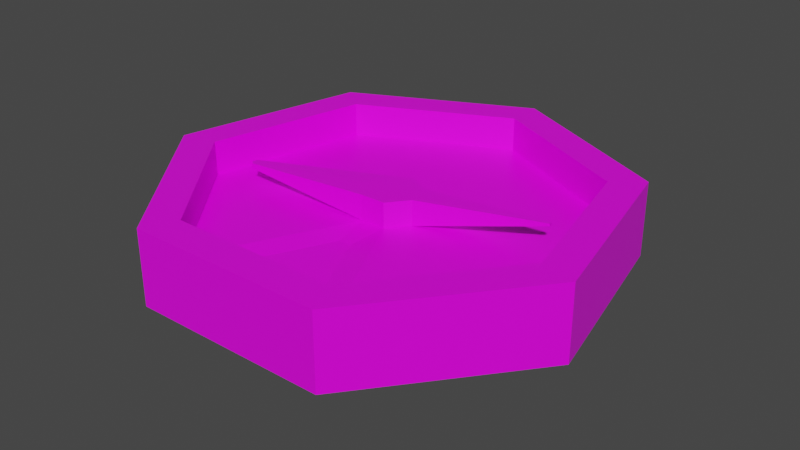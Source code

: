 # Source: compass.blend  (saved by Blender 2.93.21; exported with 4.5.12 LTS)
import bpy
from mathutils import Matrix  # noqa: F401  (used for matrix-valued properties, if any)

bpy.ops.wm.read_factory_settings(use_empty=True)
scene = bpy.context.scene
scene.name = 'Scene'

# ---- collections
col_collection = bpy.data.collections.new('Collection'); scene.collection.children.link(col_collection)

# ---- images (referenced by path relative to the original .blend; pixels are not part of the script)
import os
ASSET_DIR = os.environ.get("B2B_ASSET_DIR", "")  # directory of the original .blend (textures are referenced by path, not embedded)
HERE = os.path.dirname(os.path.abspath(__file__))  # packed textures are extracted next to this script under _unpacked/

def load_image(name, relpath, width, height, colorspace="sRGB"):
    """Load a texture the original file referenced (path relative to the .blend, or extracted next to this script)."""
    p = next((c for c in (os.path.join(HERE, relpath), os.path.join(ASSET_DIR, relpath)) if relpath and os.path.exists(c)), "")
    if p:
        img = bpy.data.images.load(p, check_existing=True)
        img.name = name
    else:  # same state as the original file: an image datablock whose file is absent (Cycles renders it pink)
        img = bpy.data.images.new(name, width, height)
        img.source = "FILE"
        img.filepath = "//" + (relpath or name)
    img.colorspace_settings.name = colorspace
    return img
img_palette_png = load_image('palette.png', 'palette.png', 1024, 1024, 'sRGB')

# ---- materials (node trees are filled in below, after node groups)
mat_material = bpy.data.materials.new('Material')
mat_material.alpha_threshold = 0.0
mat_material.use_transparent_shadow = False
mat_material.line_color = (0.0, 0.0, 0.0, 1.0)

# ---- material node trees
mat_material.use_nodes = True; mat_material.node_tree.nodes.clear()
_N = mat_material.node_tree.nodes; _L = mat_material.node_tree.links
n0 = _N.new('ShaderNodeOutputMaterial'); n0.name = 'Material Output'; n0.location = (300, 300)
n1 = _N.new('ShaderNodeBsdfPrincipled'); n1.name = 'Principled BSDF'; n1.location = (10, 300)
n1.distribution = 'GGX'
n1.subsurface_method = 'BURLEY'
n1.inputs[2].default_value = 0.4
n1.inputs[3].default_value = 1.45
n1.inputs[27].default_value = (0.0, 0.0, 0.0, 1.0)
n1.inputs[28].default_value = 1.0
n2 = _N.new('ShaderNodeTexImage'); n2.name = 'Image Texture'; n2.location = (-280, 280)
n2.image = img_palette_png
_L.new(n1.outputs[0], n0.inputs[0])
_L.new(n2.outputs[0], n1.inputs[0])
n0.is_active_output = True

# ---- world
world_world = bpy.data.worlds.new('World'); scene.world = world_world
world_world.use_nodes = True; world_world.node_tree.nodes.clear()
_N = world_world.node_tree.nodes; _L = world_world.node_tree.links
n0 = _N.new('ShaderNodeOutputWorld'); n0.name = 'World Output'; n0.location = (300, 300)
n1 = _N.new('ShaderNodeBackground'); n1.name = 'Background'; n1.location = (10, 300)
n1.inputs[0].default_value = (0.05088, 0.05088, 0.05088, 1.0)
_L.new(n1.outputs[0], n0.inputs[0])
n0.is_active_output = True
world_world.color = (0.05088, 0.05088, 0.05088)
world_world.use_sun_shadow = False
world_world.sun_shadow_jitter_overblur = 0.0

# ---- meshes
me_cylinder = bpy.data.meshes.new('Cylinder')
me_cylinder.from_pydata([(1.115e-08, 0.3257, -1.0), (2.636e-09, 0.8406, 1.0), (0.2546, 0.2031, -1.0), (0.6572, 0.5241, 1.0), (0.3175, -0.07248, -1.0), (0.8196, -0.1871, 1.0), (0.1413, -0.2934, -1.0), (0.3647, -0.7574, 1.0), (-0.1413, -0.2934, -1.0), (-0.3647, -0.7574, 1.0), (-0.3175, -0.07248, -1.0), (-0.8196, -0.1871, 1.0), (-0.2546, 0.2031, -1.0), (-0.6572, 0.5241, 1.0), (0.7818, 0.6235, 1.0), (0.0, 1.0, 1.0), (0.9749, -0.2225, 1.0), (0.4339, -0.901, 1.0), (-0.4339, -0.901, 1.0), (-0.9749, -0.2225, 1.0), (-0.7818, 0.6235, 1.0), (0.1015, 0.08091, 0.07958), (2.636e-09, 0.1298, 0.07958), (0.1265, -0.02888, 0.07958), (0.05631, -0.1169, 0.07958), (-0.05631, -0.1169, 0.07958), (-0.1265, -0.02888, 0.07958), (-0.1015, 0.08091, 0.07958), (0.6572, 0.5241, 0.07958), (2.636e-09, 0.8406, 0.07958), (0.8196, -0.1871, 0.07958), (0.3647, -0.7574, 0.07958), (-0.3647, -0.7574, 0.07958), (-0.8196, -0.1871, 0.07958), (-0.6572, 0.5241, 0.07958), (0.1015, 0.08091, 0.7629), (2.452e-09, 0.1298, 0.7629), (0.1265, -0.02888, 0.7629), (0.05631, -0.1169, 0.7629), (-0.05631, -0.1169, 0.7629), (-0.1265, -0.02888, 0.7629), (-0.1015, 0.08091, 0.7629), (0.6445, 0.1412, 0.6981), (0.642, 0.1524, 0.6981), (0.6445, 0.1412, 0.7677), (0.642, 0.1524, 0.7677), (-0.6358, -0.1451, 0.5522), (-0.6217, -0.1628, 0.5522), (-0.6308, -0.1231, 0.5522), (-0.6358, -0.1451, 0.6894), (-0.6217, -0.1628, 0.6894), (-0.6308, -0.1231, 0.6894), (-0.1803, -0.5955, -0.01826), (0.1803, -0.5955, -0.01826), (-0.02783, -0.2789, -0.01826), (0.02783, -0.2789, -0.01826), (0.0, 1.0, -1.0), (0.7818, 0.6235, -1.0), (0.9749, -0.2225, -1.0), (0.4339, -0.901, -1.0), (-0.4339, -0.901, -1.0), (-0.9749, -0.2225, -1.0), (-0.7818, 0.6235, -1.0), (1.115e-08, 0.3257, -1.679), (0.2546, 0.2031, -1.679), (0.3175, -0.07248, -1.679), (0.1413, -0.2934, -1.679), (-0.1413, -0.2934, -1.679), (-0.3175, -0.07248, -1.679), (-0.2546, 0.2031, -1.679)], [], [(56, 15, 14, 57), (57, 14, 16, 58), (58, 16, 17, 59), (59, 17, 18, 60), (60, 18, 19, 61), (1, 13, 34, 29), (61, 19, 20, 62), (62, 20, 15, 56), (10, 12, 69, 68), (1, 3, 14, 15), (3, 5, 16, 14), (5, 7, 17, 16), (7, 9, 18, 17), (9, 11, 19, 18), (11, 13, 20, 19), (13, 1, 15, 20), (26, 25, 47, 46), (11, 9, 32, 33), (7, 5, 30, 31), (3, 1, 29, 28), (13, 11, 33, 34), (9, 7, 31, 32), (5, 3, 28, 30), (22, 21, 28, 29), (21, 23, 30, 28), (23, 24, 31, 30), (31, 24, 55, 53), (25, 26, 33, 32), (26, 27, 34, 33), (27, 22, 29, 34), (35, 36, 41, 40, 39, 38, 37), (25, 24, 38, 39), (21, 35, 45, 43), (22, 27, 41, 36), (40, 41, 51, 49), (24, 23, 37, 38), (21, 22, 36, 35), (42, 43, 45, 44), (23, 21, 43, 42), (35, 37, 44, 45), (37, 23, 42, 44), (48, 46, 49, 51), (46, 47, 50, 49), (25, 39, 50, 47), (41, 27, 48, 51), (39, 40, 49, 50), (27, 26, 46, 48), (55, 54, 52, 53), (32, 31, 53, 52), (25, 32, 52, 54), (24, 25, 54, 55), (2, 0, 56, 57), (4, 2, 57, 58), (6, 4, 58, 59), (8, 6, 59, 60), (10, 8, 60, 61), (12, 10, 61, 62), (0, 12, 62, 56), (63, 64, 65, 66, 67, 68, 69), (6, 8, 67, 66), (2, 4, 65, 64), (12, 0, 63, 69), (8, 10, 68, 67), (4, 6, 66, 65), (0, 2, 64, 63)])
_uv = me_cylinder.uv_layers.new(name='UVMap')
_uv.uv.foreach_set('vector', [0.1822, 0.954, 0.1822, 0.954, 0.1822, 0.954, 0.1822, 0.954, 0.1822, 0.954, 0.1822, 0.954, 0.1822, 0.954, 0.1822, 0.954, 0.1822, 0.954, 0.1822, 0.954, 0.1822, 0.954, 0.1822, 0.954, 0.1822, 0.954, 0.1822, 0.954, 0.1822, 0.954, 0.1822, 0.954, 0.1822, 0.954, 0.1822, 0.954, 0.1822, 0.954, 0.1822, 0.954, 0.1822, 0.954, 0.1822, 0.954, 0.1822, 0.954, 0.1822, 0.954, 0.1822, 0.954, 0.1822, 0.954, 0.1822, 0.954, 0.1822, 0.954, 0.1822, 0.954, 0.1822, 0.954, 0.1822, 0.954, 0.1822, 0.954, 0.03184, 0.9912, 0.03184, 0.9912, 0.03184, 0.9912, 0.03184, 0.9912, 0.1822, 0.954, 0.1822, 0.954, 0.1822, 0.954, 0.1822, 0.954, 0.1822, 0.954, 0.1822, 0.954, 0.1822, 0.954, 0.1822, 0.954, 0.1822, 0.954, 0.1822, 0.954, 0.1822, 0.954, 0.1822, 0.954, 0.1822, 0.954, 0.1822, 0.954, 0.1822, 0.954, 0.1822, 0.954, 0.1822, 0.954, 0.1822, 0.954, 0.1822, 0.954, 0.1822, 0.954, 0.1822, 0.954, 0.1822, 0.954, 0.1822, 0.954, 0.1822, 0.954, 0.1822, 0.954, 0.1822, 0.954, 0.1822, 0.954, 0.1822, 0.954, 0.1822, 0.954, 0.1822, 0.954, 0.1822, 0.954, 0.1822, 0.954, 0.1822, 0.954, 0.1822, 0.954, 0.1822, 0.954, 0.1822, 0.954, 0.1822, 0.954, 0.1822, 0.954, 0.1822, 0.954, 0.1822, 0.954, 0.1822, 0.954, 0.1822, 0.954, 0.1822, 0.954, 0.1822, 0.954, 0.1822, 0.954, 0.1822, 0.954, 0.1822, 0.954, 0.1822, 0.954, 0.1822, 0.954, 0.1822, 0.954, 0.1822, 0.954, 0.1822, 0.954, 0.1822, 0.954, 0.1822, 0.954, 0.1822, 0.954, 0.1822, 0.954, 0.1822, 0.954, 0.1822, 0.954, 0.1822, 0.954, 0.1822, 0.954, 0.1822, 0.954, 0.1822, 0.954, 0.1822, 0.954, 0.1822, 0.954, 0.1822, 0.954, 0.1822, 0.954, 0.1822, 0.954, 0.1822, 0.954, 0.05974, 0.861, 0.05974, 0.861, 0.05974, 0.861, 0.05974, 0.861, 0.1822, 0.954, 0.1822, 0.954, 0.1822, 0.954, 0.1822, 0.954, 0.1822, 0.954, 0.1822, 0.954, 0.1822, 0.954, 0.1822, 0.954, 0.1822, 0.954, 0.1822, 0.954, 0.1822, 0.954, 0.1822, 0.954, 0.1822, 0.954, 0.1822, 0.954, 0.1822, 0.954, 0.1822, 0.954, 0.1822, 0.954, 0.1822, 0.954, 0.1822, 0.954, 0.1822, 0.954, 0.1822, 0.954, 0.1822, 0.954, 0.1822, 0.954, 0.07835, 0.7339, 0.07835, 0.7339, 0.07835, 0.7339, 0.07835, 0.7339, 0.1822, 0.954, 0.1822, 0.954, 0.1822, 0.954, 0.1822, 0.954, 0.04734, 0.8626, 0.04734, 0.8626, 0.04734, 0.8626, 0.04734, 0.8626, 0.1822, 0.954, 0.1822, 0.954, 0.1822, 0.954, 0.1822, 0.954, 0.1822, 0.954, 0.1822, 0.954, 0.1822, 0.954, 0.1822, 0.954, 0.1822, 0.954, 0.1822, 0.954, 0.1822, 0.954, 0.1822, 0.954, 0.1822, 0.954, 0.1822, 0.954, 0.1822, 0.954, 0.1822, 0.954, 0.07835, 0.7339, 0.07835, 0.7339, 0.07835, 0.7339, 0.07835, 0.7339, 0.07835, 0.7339, 0.07835, 0.7339, 0.07835, 0.7339, 0.07835, 0.7339, 0.04734, 0.8626, 0.04734, 0.8626, 0.04734, 0.8626, 0.04734, 0.8626, 0.04734, 0.8626, 0.04734, 0.8626, 0.04734, 0.8626, 0.04734, 0.8626, 0.04734, 0.8626, 0.04734, 0.8626, 0.04734, 0.8626, 0.04734, 0.8626, 0.04734, 0.8626, 0.04734, 0.8626, 0.04734, 0.8626, 0.04734, 0.8626, 0.04734, 0.8626, 0.04734, 0.8626, 0.04734, 0.8626, 0.04734, 0.8626, 0.1822, 0.954, 0.1822, 0.954, 0.1822, 0.954, 0.1822, 0.954, 0.05974, 0.861, 0.05974, 0.861, 0.05974, 0.861, 0.05974, 0.861, 0.05974, 0.861, 0.05974, 0.861, 0.05974, 0.861, 0.05974, 0.861, 0.05974, 0.861, 0.05974, 0.861, 0.05974, 0.861, 0.05974, 0.861, 0.05974, 0.861, 0.05974, 0.861, 0.05974, 0.861, 0.05974, 0.861, 0.1822, 0.954, 0.1822, 0.954, 0.1822, 0.954, 0.1822, 0.954, 0.1822, 0.954, 0.1822, 0.954, 0.1822, 0.954, 0.1822, 0.954, 0.1822, 0.954, 0.1822, 0.954, 0.1822, 0.954, 0.1822, 0.954, 0.1822, 0.954, 0.1822, 0.954, 0.1822, 0.954, 0.1822, 0.954, 0.1822, 0.954, 0.1822, 0.954, 0.1822, 0.954, 0.1822, 0.954, 0.1822, 0.954, 0.1822, 0.954, 0.1822, 0.954, 0.1822, 0.954, 0.1822, 0.954, 0.1822, 0.954, 0.1822, 0.954, 0.1822, 0.954, 0.03184, 0.9912, 0.03184, 0.9912, 0.03184, 0.9912, 0.03184, 0.9912, 0.03184, 0.9912, 0.03184, 0.9912, 0.03184, 0.9912, 0.03184, 0.9912, 0.03184, 0.9912, 0.03184, 0.9912, 0.03184, 0.9912, 0.1822, 0.954, 0.1822, 0.954, 0.1822, 0.954, 0.1822, 0.954, 0.03184, 0.9912, 0.03184, 0.9912, 0.03184, 0.9912, 0.03184, 0.9912, 0.03184, 0.9912, 0.03184, 0.9912, 0.03184, 0.9912, 0.03184, 0.9912, 0.03184, 0.9912, 0.03184, 0.9912, 0.03184, 0.9912, 0.03184, 0.9912, 0.03184, 0.9912, 0.03184, 0.9912, 0.03184, 0.9912, 0.03184, 0.9912])
me_cylinder.materials.append(mat_material)
me_cylinder.use_remesh_fix_poles = True
me_cylinder.use_remesh_preserve_attributes = False
me_cylinder.update()

# ---- objects
ob_cylinder = bpy.data.objects.new('Cylinder', me_cylinder)

# ---- transforms, parenting, visibility, modifiers, constraints
ob_cylinder.location = (0.0, 0.0, 0.0)
ob_cylinder.scale = (1.0, 1.0, 0.1629)

# ---- collection membership
col_collection.objects.link(ob_cylinder)

# ---- scene / render settings (as saved in the file)
scene.frame_start = 1; scene.frame_end = 250; scene.frame_set(1)
scene.render.engine = 'BLENDER_EEVEE_NEXT'
scene.cycles.use_denoising = False
scene.cycles.samples = 128
scene.cycles.sampling_pattern = 'TABULATED_SOBOL'
scene.cycles.use_adaptive_sampling = False
scene.cycles.use_light_tree = False
scene.view_settings.view_transform = 'Filmic'
bpy.context.view_layer.update()

# ---- added for rendering (the .blend has no active camera and no usable light): camera, sun
cam_auto = bpy.data.cameras.new('AutoCamera')
cam_auto.lens = 50.0
cam_auto.sensor_width = 36.0
cam_auto.clip_end = 1000.0
ob_auto_camera = bpy.data.objects.new('AutoCamera', cam_auto)
scene.collection.objects.link(ob_auto_camera)
ob_auto_camera.location = (2.5517, -3.01253, 1.98603)
ob_auto_camera.rotation_euler = (1.09748, -7.21219e-08, 0.694738)
scene.camera = ob_auto_camera
light_auto_sun = bpy.data.lights.new('AutoSun', 'SUN')
light_auto_sun.energy = 3.0
light_auto_sun.angle = 0.0523599
ob_auto_sun = bpy.data.objects.new('AutoSun', light_auto_sun)
scene.collection.objects.link(ob_auto_sun)
ob_auto_sun.rotation_euler = (0.872665, 0.174533, 0.523599)
bpy.context.view_layer.update()
